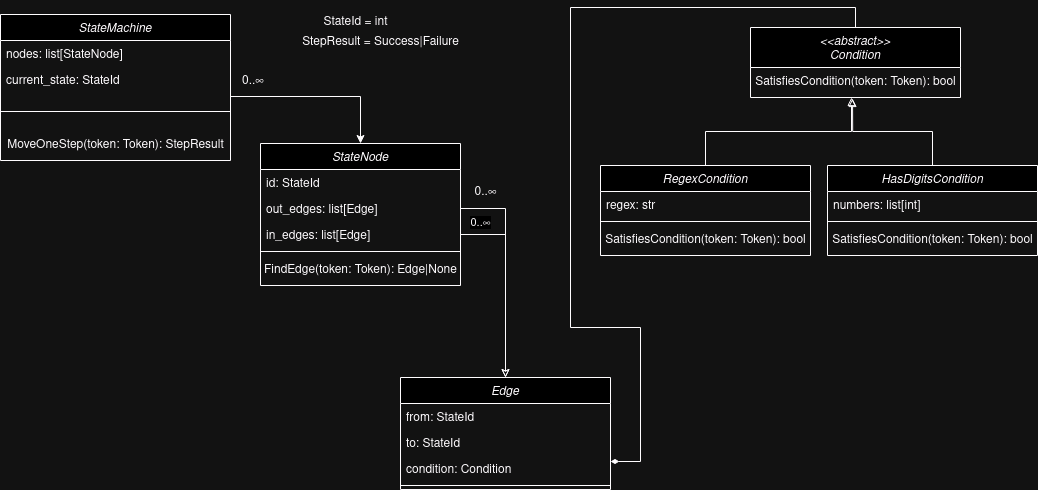

The diagram above was exported from draw.io. Its source (the exported page's mxGraphModel, read from the mxfile embedded in the PNG):
<mxGraphModel dx="2031" dy="2255" grid="1" gridSize="10" guides="1" tooltips="1" connect="1" arrows="1" fold="1" page="1" pageScale="1" pageWidth="827" pageHeight="1169" math="0" shadow="0">
  <root>
    <mxCell id="WIyWlLk6GJQsqaUBKTNV-0" />
    <mxCell id="WIyWlLk6GJQsqaUBKTNV-1" parent="WIyWlLk6GJQsqaUBKTNV-0" />
    <mxCell id="zkfFHV4jXpPFQw0GAbJ--0" value="StateNode" style="swimlane;fontStyle=2;align=center;verticalAlign=top;childLayout=stackLayout;horizontal=1;startSize=26;horizontalStack=0;resizeParent=1;resizeLast=0;collapsible=1;marginBottom=0;rounded=0;shadow=0;strokeWidth=1;" parent="WIyWlLk6GJQsqaUBKTNV-1" vertex="1">
      <mxGeometry x="50" y="26" width="200" height="142" as="geometry">
        <mxRectangle x="230" y="140" width="160" height="26" as="alternateBounds" />
      </mxGeometry>
    </mxCell>
    <mxCell id="zkfFHV4jXpPFQw0GAbJ--1" value="id: StateId" style="text;align=left;verticalAlign=top;spacingLeft=4;spacingRight=4;overflow=hidden;rotatable=0;points=[[0,0.5],[1,0.5]];portConstraint=eastwest;" parent="zkfFHV4jXpPFQw0GAbJ--0" vertex="1">
      <mxGeometry y="26" width="200" height="26" as="geometry" />
    </mxCell>
    <mxCell id="zkfFHV4jXpPFQw0GAbJ--2" value="out_edges: list[Edge]" style="text;align=left;verticalAlign=top;spacingLeft=4;spacingRight=4;overflow=hidden;rotatable=0;points=[[0,0.5],[1,0.5]];portConstraint=eastwest;rounded=0;shadow=0;html=0;" parent="zkfFHV4jXpPFQw0GAbJ--0" vertex="1">
      <mxGeometry y="52" width="200" height="26" as="geometry" />
    </mxCell>
    <mxCell id="zkfFHV4jXpPFQw0GAbJ--3" value="in_edges: list[Edge]" style="text;align=left;verticalAlign=top;spacingLeft=4;spacingRight=4;overflow=hidden;rotatable=0;points=[[0,0.5],[1,0.5]];portConstraint=eastwest;rounded=0;shadow=0;html=0;" parent="zkfFHV4jXpPFQw0GAbJ--0" vertex="1">
      <mxGeometry y="78" width="200" height="26" as="geometry" />
    </mxCell>
    <mxCell id="zkfFHV4jXpPFQw0GAbJ--4" value="" style="line;html=1;strokeWidth=1;align=left;verticalAlign=middle;spacingTop=-1;spacingLeft=3;spacingRight=3;rotatable=0;labelPosition=right;points=[];portConstraint=eastwest;" parent="zkfFHV4jXpPFQw0GAbJ--0" vertex="1">
      <mxGeometry y="104" width="200" height="8" as="geometry" />
    </mxCell>
    <mxCell id="eec26mT6blFyQS7kpsKM-28" value="FindEdge(token: Token): Edge|None" style="text;html=1;align=center;verticalAlign=middle;resizable=0;points=[];autosize=1;strokeColor=none;fillColor=none;" parent="zkfFHV4jXpPFQw0GAbJ--0" vertex="1">
      <mxGeometry y="112" width="200" height="30" as="geometry" />
    </mxCell>
    <mxCell id="eec26mT6blFyQS7kpsKM-55" style="edgeStyle=orthogonalEdgeStyle;rounded=0;orthogonalLoop=1;jettySize=auto;html=1;exitX=1;exitY=0.75;exitDx=0;exitDy=0;entryX=0.5;entryY=0;entryDx=0;entryDy=0;endArrow=none;endFill=0;startArrow=diamondThin;startFill=1;" parent="WIyWlLk6GJQsqaUBKTNV-1" source="eec26mT6blFyQS7kpsKM-2" target="eec26mT6blFyQS7kpsKM-31" edge="1">
      <mxGeometry relative="1" as="geometry">
        <Array as="points">
          <mxPoint x="430" y="344" />
          <mxPoint x="430" y="210" />
          <mxPoint x="360" y="210" />
          <mxPoint x="360" y="-110" />
          <mxPoint x="645" y="-110" />
        </Array>
      </mxGeometry>
    </mxCell>
    <mxCell id="eec26mT6blFyQS7kpsKM-2" value="Edge" style="swimlane;fontStyle=2;align=center;verticalAlign=top;childLayout=stackLayout;horizontal=1;startSize=26;horizontalStack=0;resizeParent=1;resizeLast=0;collapsible=1;marginBottom=0;rounded=0;shadow=0;strokeWidth=1;" parent="WIyWlLk6GJQsqaUBKTNV-1" vertex="1">
      <mxGeometry x="190" y="260" width="210" height="112" as="geometry">
        <mxRectangle x="230" y="140" width="160" height="26" as="alternateBounds" />
      </mxGeometry>
    </mxCell>
    <mxCell id="eec26mT6blFyQS7kpsKM-3" value="from: StateId" style="text;align=left;verticalAlign=top;spacingLeft=4;spacingRight=4;overflow=hidden;rotatable=0;points=[[0,0.5],[1,0.5]];portConstraint=eastwest;" parent="eec26mT6blFyQS7kpsKM-2" vertex="1">
      <mxGeometry y="26" width="210" height="26" as="geometry" />
    </mxCell>
    <mxCell id="eec26mT6blFyQS7kpsKM-4" value="to: StateId" style="text;align=left;verticalAlign=top;spacingLeft=4;spacingRight=4;overflow=hidden;rotatable=0;points=[[0,0.5],[1,0.5]];portConstraint=eastwest;rounded=0;shadow=0;html=0;" parent="eec26mT6blFyQS7kpsKM-2" vertex="1">
      <mxGeometry y="52" width="210" height="26" as="geometry" />
    </mxCell>
    <mxCell id="eec26mT6blFyQS7kpsKM-5" value="condition: Condition" style="text;align=left;verticalAlign=top;spacingLeft=4;spacingRight=4;overflow=hidden;rotatable=0;points=[[0,0.5],[1,0.5]];portConstraint=eastwest;rounded=0;shadow=0;html=0;" parent="eec26mT6blFyQS7kpsKM-2" vertex="1">
      <mxGeometry y="78" width="210" height="26" as="geometry" />
    </mxCell>
    <mxCell id="eec26mT6blFyQS7kpsKM-6" value="" style="line;html=1;strokeWidth=1;align=left;verticalAlign=middle;spacingTop=-1;spacingLeft=3;spacingRight=3;rotatable=0;labelPosition=right;points=[];portConstraint=eastwest;" parent="eec26mT6blFyQS7kpsKM-2" vertex="1">
      <mxGeometry y="104" width="210" height="8" as="geometry" />
    </mxCell>
    <mxCell id="eec26mT6blFyQS7kpsKM-7" style="edgeStyle=orthogonalEdgeStyle;rounded=0;orthogonalLoop=1;jettySize=auto;html=1;exitX=1;exitY=0.5;exitDx=0;exitDy=0;entryX=0.5;entryY=0;entryDx=0;entryDy=0;endArrow=classic;endFill=0;" parent="WIyWlLk6GJQsqaUBKTNV-1" source="zkfFHV4jXpPFQw0GAbJ--2" target="eec26mT6blFyQS7kpsKM-2" edge="1">
      <mxGeometry relative="1" as="geometry" />
    </mxCell>
    <mxCell id="eec26mT6blFyQS7kpsKM-9" value="0..∞" style="text;html=1;align=center;verticalAlign=middle;resizable=0;points=[];autosize=1;strokeColor=none;fillColor=none;" parent="WIyWlLk6GJQsqaUBKTNV-1" vertex="1">
      <mxGeometry x="250" y="60" width="50" height="30" as="geometry" />
    </mxCell>
    <mxCell id="eec26mT6blFyQS7kpsKM-11" style="edgeStyle=orthogonalEdgeStyle;rounded=0;orthogonalLoop=1;jettySize=auto;html=1;exitX=1;exitY=0.5;exitDx=0;exitDy=0;endArrow=classic;endFill=0;entryX=0.5;entryY=0;entryDx=0;entryDy=0;" parent="WIyWlLk6GJQsqaUBKTNV-1" source="zkfFHV4jXpPFQw0GAbJ--3" target="eec26mT6blFyQS7kpsKM-2" edge="1">
      <mxGeometry relative="1" as="geometry">
        <mxPoint x="330" y="175" as="sourcePoint" />
        <mxPoint x="500" y="230" as="targetPoint" />
        <Array as="points">
          <mxPoint x="295" y="117" />
        </Array>
      </mxGeometry>
    </mxCell>
    <mxCell id="eec26mT6blFyQS7kpsKM-13" value="0..∞" style="edgeLabel;html=1;align=center;verticalAlign=middle;resizable=0;points=[];" parent="eec26mT6blFyQS7kpsKM-11" vertex="1" connectable="0">
      <mxGeometry x="-0.9024" y="-1" relative="1" as="geometry">
        <mxPoint x="9" y="-14" as="offset" />
      </mxGeometry>
    </mxCell>
    <mxCell id="eec26mT6blFyQS7kpsKM-14" value="StateMachine" style="swimlane;fontStyle=2;align=center;verticalAlign=top;childLayout=stackLayout;horizontal=1;startSize=26;horizontalStack=0;resizeParent=1;resizeLast=0;collapsible=1;marginBottom=0;rounded=0;shadow=0;strokeWidth=1;" parent="WIyWlLk6GJQsqaUBKTNV-1" vertex="1">
      <mxGeometry x="-210" y="-103" width="230" height="146" as="geometry">
        <mxRectangle x="230" y="140" width="160" height="26" as="alternateBounds" />
      </mxGeometry>
    </mxCell>
    <mxCell id="eec26mT6blFyQS7kpsKM-15" value="nodes: list[StateNode]" style="text;align=left;verticalAlign=top;spacingLeft=4;spacingRight=4;overflow=hidden;rotatable=0;points=[[0,0.5],[1,0.5]];portConstraint=eastwest;" parent="eec26mT6blFyQS7kpsKM-14" vertex="1">
      <mxGeometry y="26" width="230" height="26" as="geometry" />
    </mxCell>
    <mxCell id="eec26mT6blFyQS7kpsKM-24" value="current_state: StateId" style="text;align=left;verticalAlign=top;spacingLeft=4;spacingRight=4;overflow=hidden;rotatable=0;points=[[0,0.5],[1,0.5]];portConstraint=eastwest;" parent="eec26mT6blFyQS7kpsKM-14" vertex="1">
      <mxGeometry y="52" width="230" height="26" as="geometry" />
    </mxCell>
    <mxCell id="eec26mT6blFyQS7kpsKM-18" value="" style="line;html=1;strokeWidth=1;align=left;verticalAlign=middle;spacingTop=-1;spacingLeft=3;spacingRight=3;rotatable=0;labelPosition=right;points=[];portConstraint=eastwest;" parent="eec26mT6blFyQS7kpsKM-14" vertex="1">
      <mxGeometry y="78" width="230" height="38" as="geometry" />
    </mxCell>
    <mxCell id="eec26mT6blFyQS7kpsKM-23" value="MoveOneStep(token: Token): StepResult" style="text;html=1;align=center;verticalAlign=middle;resizable=0;points=[];autosize=1;strokeColor=none;fillColor=none;" parent="eec26mT6blFyQS7kpsKM-14" vertex="1">
      <mxGeometry y="116" width="230" height="30" as="geometry" />
    </mxCell>
    <mxCell id="eec26mT6blFyQS7kpsKM-19" style="edgeStyle=orthogonalEdgeStyle;rounded=0;orthogonalLoop=1;jettySize=auto;html=1;exitX=1;exitY=0.5;exitDx=0;exitDy=0;entryX=0.5;entryY=0;entryDx=0;entryDy=0;" parent="WIyWlLk6GJQsqaUBKTNV-1" source="eec26mT6blFyQS7kpsKM-15" target="zkfFHV4jXpPFQw0GAbJ--0" edge="1">
      <mxGeometry relative="1" as="geometry">
        <Array as="points">
          <mxPoint x="20" y="-21" />
          <mxPoint x="150" y="-21" />
        </Array>
      </mxGeometry>
    </mxCell>
    <mxCell id="eec26mT6blFyQS7kpsKM-21" value="0..∞" style="text;whiteSpace=wrap;html=1;" parent="WIyWlLk6GJQsqaUBKTNV-1" vertex="1">
      <mxGeometry x="30" y="-50" width="30" height="20" as="geometry" />
    </mxCell>
    <mxCell id="eec26mT6blFyQS7kpsKM-25" value="StateId = int" style="text;html=1;align=center;verticalAlign=middle;resizable=0;points=[];autosize=1;strokeColor=none;fillColor=none;" parent="WIyWlLk6GJQsqaUBKTNV-1" vertex="1">
      <mxGeometry x="100" y="-110" width="90" height="30" as="geometry" />
    </mxCell>
    <mxCell id="eec26mT6blFyQS7kpsKM-29" value="StepResult = Success|Failure" style="text;html=1;align=center;verticalAlign=middle;resizable=0;points=[];autosize=1;strokeColor=none;fillColor=none;" parent="WIyWlLk6GJQsqaUBKTNV-1" vertex="1">
      <mxGeometry x="80" y="-90" width="180" height="30" as="geometry" />
    </mxCell>
    <mxCell id="eec26mT6blFyQS7kpsKM-31" value="&lt;&lt;abstract&gt;&gt;&#10;Condition" style="swimlane;fontStyle=2;align=center;verticalAlign=top;childLayout=stackLayout;horizontal=1;startSize=40;horizontalStack=0;resizeParent=1;resizeLast=0;collapsible=1;marginBottom=0;rounded=0;shadow=0;strokeWidth=1;" parent="WIyWlLk6GJQsqaUBKTNV-1" vertex="1">
      <mxGeometry x="540" y="-90" width="210" height="70" as="geometry">
        <mxRectangle x="230" y="140" width="160" height="26" as="alternateBounds" />
      </mxGeometry>
    </mxCell>
    <mxCell id="eec26mT6blFyQS7kpsKM-35" value="" style="line;html=1;strokeWidth=1;align=left;verticalAlign=middle;spacingTop=-1;spacingLeft=3;spacingRight=3;rotatable=0;labelPosition=right;points=[];portConstraint=eastwest;" parent="eec26mT6blFyQS7kpsKM-31" vertex="1">
      <mxGeometry y="40" width="210" as="geometry" />
    </mxCell>
    <mxCell id="eec26mT6blFyQS7kpsKM-36" value="SatisfiesCondition(token: Token): bool" style="text;html=1;align=center;verticalAlign=middle;resizable=0;points=[];autosize=1;strokeColor=none;fillColor=none;" parent="eec26mT6blFyQS7kpsKM-31" vertex="1">
      <mxGeometry y="40" width="210" height="30" as="geometry" />
    </mxCell>
    <mxCell id="eec26mT6blFyQS7kpsKM-41" value="RegexCondition" style="swimlane;fontStyle=2;align=center;verticalAlign=top;childLayout=stackLayout;horizontal=1;startSize=26;horizontalStack=0;resizeParent=1;resizeLast=0;collapsible=1;marginBottom=0;rounded=0;shadow=0;strokeWidth=1;" parent="WIyWlLk6GJQsqaUBKTNV-1" vertex="1">
      <mxGeometry x="390" y="48" width="210" height="90" as="geometry">
        <mxRectangle x="230" y="140" width="160" height="26" as="alternateBounds" />
      </mxGeometry>
    </mxCell>
    <mxCell id="eec26mT6blFyQS7kpsKM-42" value="regex: str" style="text;align=left;verticalAlign=top;spacingLeft=4;spacingRight=4;overflow=hidden;rotatable=0;points=[[0,0.5],[1,0.5]];portConstraint=eastwest;" parent="eec26mT6blFyQS7kpsKM-41" vertex="1">
      <mxGeometry y="26" width="210" height="26" as="geometry" />
    </mxCell>
    <mxCell id="eec26mT6blFyQS7kpsKM-45" value="" style="line;html=1;strokeWidth=1;align=left;verticalAlign=middle;spacingTop=-1;spacingLeft=3;spacingRight=3;rotatable=0;labelPosition=right;points=[];portConstraint=eastwest;" parent="eec26mT6blFyQS7kpsKM-41" vertex="1">
      <mxGeometry y="52" width="210" height="8" as="geometry" />
    </mxCell>
    <mxCell id="eec26mT6blFyQS7kpsKM-46" value="SatisfiesCondition(token: Token): bool" style="text;html=1;align=center;verticalAlign=middle;resizable=0;points=[];autosize=1;strokeColor=none;fillColor=none;" parent="eec26mT6blFyQS7kpsKM-41" vertex="1">
      <mxGeometry y="60" width="210" height="30" as="geometry" />
    </mxCell>
    <mxCell id="eec26mT6blFyQS7kpsKM-47" style="edgeStyle=orthogonalEdgeStyle;rounded=0;orthogonalLoop=1;jettySize=auto;html=1;exitX=0.5;exitY=0;exitDx=0;exitDy=0;entryX=0.481;entryY=1;entryDx=0;entryDy=0;entryPerimeter=0;endArrow=block;endFill=0;" parent="WIyWlLk6GJQsqaUBKTNV-1" source="eec26mT6blFyQS7kpsKM-41" target="eec26mT6blFyQS7kpsKM-36" edge="1">
      <mxGeometry relative="1" as="geometry" />
    </mxCell>
    <mxCell id="eec26mT6blFyQS7kpsKM-50" value="HasDigitsCondition" style="swimlane;fontStyle=2;align=center;verticalAlign=top;childLayout=stackLayout;horizontal=1;startSize=26;horizontalStack=0;resizeParent=1;resizeLast=0;collapsible=1;marginBottom=0;rounded=0;shadow=0;strokeWidth=1;" parent="WIyWlLk6GJQsqaUBKTNV-1" vertex="1">
      <mxGeometry x="617" y="48" width="210" height="90" as="geometry">
        <mxRectangle x="230" y="140" width="160" height="26" as="alternateBounds" />
      </mxGeometry>
    </mxCell>
    <mxCell id="eec26mT6blFyQS7kpsKM-51" value="numbers: list[int]" style="text;align=left;verticalAlign=top;spacingLeft=4;spacingRight=4;overflow=hidden;rotatable=0;points=[[0,0.5],[1,0.5]];portConstraint=eastwest;" parent="eec26mT6blFyQS7kpsKM-50" vertex="1">
      <mxGeometry y="26" width="210" height="26" as="geometry" />
    </mxCell>
    <mxCell id="eec26mT6blFyQS7kpsKM-52" value="" style="line;html=1;strokeWidth=1;align=left;verticalAlign=middle;spacingTop=-1;spacingLeft=3;spacingRight=3;rotatable=0;labelPosition=right;points=[];portConstraint=eastwest;" parent="eec26mT6blFyQS7kpsKM-50" vertex="1">
      <mxGeometry y="52" width="210" height="8" as="geometry" />
    </mxCell>
    <mxCell id="eec26mT6blFyQS7kpsKM-53" value="SatisfiesCondition(token: Token): bool" style="text;html=1;align=center;verticalAlign=middle;resizable=0;points=[];autosize=1;strokeColor=none;fillColor=none;" parent="eec26mT6blFyQS7kpsKM-50" vertex="1">
      <mxGeometry y="60" width="210" height="30" as="geometry" />
    </mxCell>
    <mxCell id="eec26mT6blFyQS7kpsKM-54" style="edgeStyle=orthogonalEdgeStyle;rounded=0;orthogonalLoop=1;jettySize=auto;html=1;exitX=0.5;exitY=0;exitDx=0;exitDy=0;entryX=0.486;entryY=1.033;entryDx=0;entryDy=0;entryPerimeter=0;endArrow=block;endFill=0;" parent="WIyWlLk6GJQsqaUBKTNV-1" source="eec26mT6blFyQS7kpsKM-50" target="eec26mT6blFyQS7kpsKM-36" edge="1">
      <mxGeometry relative="1" as="geometry" />
    </mxCell>
  </root>
</mxGraphModel>